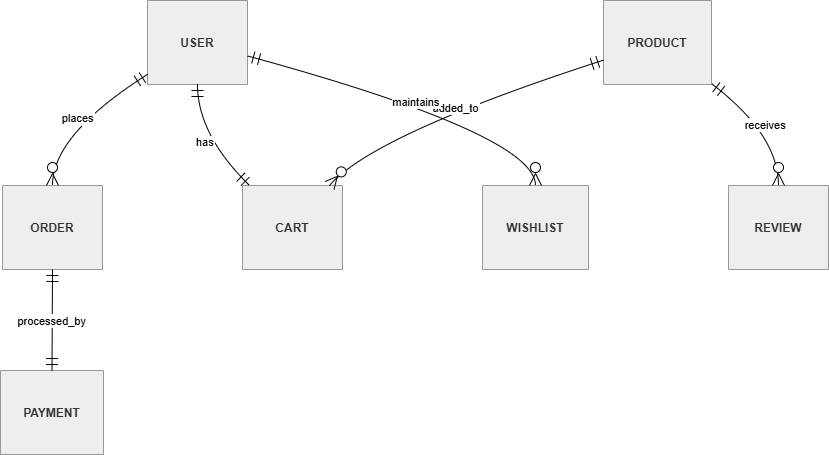

The diagram above was exported from draw.io. Its source (the exported page's mxGraphModel, read from the mxfile embedded in the PNG):
<mxGraphModel dx="1084" dy="661" grid="1" gridSize="10" guides="1" tooltips="1" connect="1" arrows="1" fold="1" page="1" pageScale="1" pageWidth="827" pageHeight="1169" math="0" shadow="0">
  <root>
    <mxCell id="0" />
    <mxCell id="1" parent="0" />
    <mxCell id="2" parent="1" style="shape=table;startSize=83.99739074707031;container=1;collapsible=0;childLayout=tableLayout;fixedRows=1;rowLines=1;fontStyle=1;align=center;resizeLast=1;fillColor=light-dark(#eeeeee,#1f2020);strokeColor=light-dark(#999999,#cccccc);fontColor=light-dark(#333333,#cccccc);" value="USER" vertex="1">
      <mxGeometry height="84" width="100" x="155" y="8" as="geometry" />
    </mxCell>
    <mxCell id="3" parent="1" style="shape=table;startSize=83.99739074707031;container=1;collapsible=0;childLayout=tableLayout;fixedRows=1;rowLines=1;fontStyle=1;align=center;resizeLast=1;fillColor=light-dark(#eeeeee,#1f2020);strokeColor=light-dark(#999999,#cccccc);fontColor=light-dark(#333333,#cccccc);" value="ORDER" vertex="1">
      <mxGeometry height="84" width="100" x="10" y="193" as="geometry" />
    </mxCell>
    <mxCell id="4" parent="1" style="shape=table;startSize=83.99739074707031;container=1;collapsible=0;childLayout=tableLayout;fixedRows=1;rowLines=1;fontStyle=1;align=center;resizeLast=1;fillColor=light-dark(#eeeeee,#1f2020);strokeColor=light-dark(#999999,#cccccc);fontColor=light-dark(#333333,#cccccc);" value="CART" vertex="1">
      <mxGeometry height="84" width="100" x="250" y="193" as="geometry" />
    </mxCell>
    <mxCell id="5" parent="1" style="shape=table;startSize=83.99739074707031;container=1;collapsible=0;childLayout=tableLayout;fixedRows=1;rowLines=1;fontStyle=1;align=center;resizeLast=1;fillColor=light-dark(#eeeeee,#1f2020);strokeColor=light-dark(#999999,#cccccc);fontColor=light-dark(#333333,#cccccc);" value="PRODUCT" vertex="1">
      <mxGeometry height="84" width="108" x="611" y="8" as="geometry" />
    </mxCell>
    <mxCell id="6" parent="1" style="shape=table;startSize=83.99739074707031;container=1;collapsible=0;childLayout=tableLayout;fixedRows=1;rowLines=1;fontStyle=1;align=center;resizeLast=1;fillColor=light-dark(#eeeeee,#1f2020);strokeColor=light-dark(#999999,#cccccc);fontColor=light-dark(#333333,#cccccc);" value="PAYMENT" vertex="1">
      <mxGeometry height="84" width="103" x="8" y="378" as="geometry" />
    </mxCell>
    <mxCell id="7" parent="1" style="shape=table;startSize=83.99739074707031;container=1;collapsible=0;childLayout=tableLayout;fixedRows=1;rowLines=1;fontStyle=1;align=center;resizeLast=1;fillColor=light-dark(#eeeeee,#1f2020);strokeColor=light-dark(#999999,#cccccc);fontColor=light-dark(#333333,#cccccc);" value="WISHLIST" vertex="1">
      <mxGeometry height="84" width="106" x="490" y="193" as="geometry" />
    </mxCell>
    <mxCell id="8" parent="1" style="shape=table;startSize=83.99739074707031;container=1;collapsible=0;childLayout=tableLayout;fixedRows=1;rowLines=1;fontStyle=1;align=center;resizeLast=1;fillColor=light-dark(#eeeeee,#1f2020);strokeColor=light-dark(#999999,#cccccc);fontColor=light-dark(#333333,#cccccc);" value="REVIEW" vertex="1">
      <mxGeometry height="84" width="100" x="736" y="193" as="geometry" />
    </mxCell>
    <mxCell id="9" edge="1" parent="1" source="2" style="curved=1;startArrow=ERmandOne;startSize=10;;endArrow=ERzeroToMany;endSize=10;;exitX=0;exitY=0.88;entryX=0.5;entryY=0;" target="3" value="places">
      <mxGeometry relative="1" as="geometry">
        <Array as="points">
          <mxPoint x="60" y="142" />
        </Array>
      </mxGeometry>
    </mxCell>
    <mxCell id="10" edge="1" parent="1" source="2" style="curved=1;startArrow=ERmandOne;startSize=10;;endArrow=ERmandOne;endSize=10;;exitX=0.5;exitY=1;entryX=0.07;entryY=0;" target="4" value="has">
      <mxGeometry relative="1" as="geometry">
        <Array as="points">
          <mxPoint x="205" y="142" />
        </Array>
      </mxGeometry>
    </mxCell>
    <mxCell id="11" edge="1" parent="1" source="5" style="curved=1;startArrow=ERmandOne;startSize=10;;endArrow=ERzeroToMany;endSize=10;;exitX=0;exitY=0.71;entryX=0.87;entryY=0;" target="4" value="added_to">
      <mxGeometry relative="1" as="geometry">
        <Array as="points">
          <mxPoint x="381" y="142" />
        </Array>
      </mxGeometry>
    </mxCell>
    <mxCell id="12" edge="1" parent="1" source="3" style="curved=1;startArrow=ERmandOne;startSize=10;;endArrow=ERmandOne;endSize=10;;exitX=0.5;exitY=1;entryX=0.5;entryY=0;" target="6" value="processed_by">
      <mxGeometry relative="1" as="geometry">
        <Array as="points" />
      </mxGeometry>
    </mxCell>
    <mxCell id="13" edge="1" parent="1" source="2" style="curved=1;startArrow=ERmandOne;startSize=10;;endArrow=ERzeroToMany;endSize=10;;exitX=1;exitY=0.66;entryX=0.5;entryY=0;" target="7" value="maintains">
      <mxGeometry relative="1" as="geometry">
        <Array as="points">
          <mxPoint x="543" y="142" />
        </Array>
      </mxGeometry>
    </mxCell>
    <mxCell id="14" edge="1" parent="1" source="5" style="curved=1;startArrow=ERmandOne;startSize=10;;endArrow=ERzeroToMany;endSize=10;;exitX=1;exitY=0.99;entryX=0.5;entryY=0;" target="8" value="receives">
      <mxGeometry relative="1" as="geometry">
        <Array as="points">
          <mxPoint x="786" y="142" />
        </Array>
      </mxGeometry>
    </mxCell>
  </root>
</mxGraphModel>